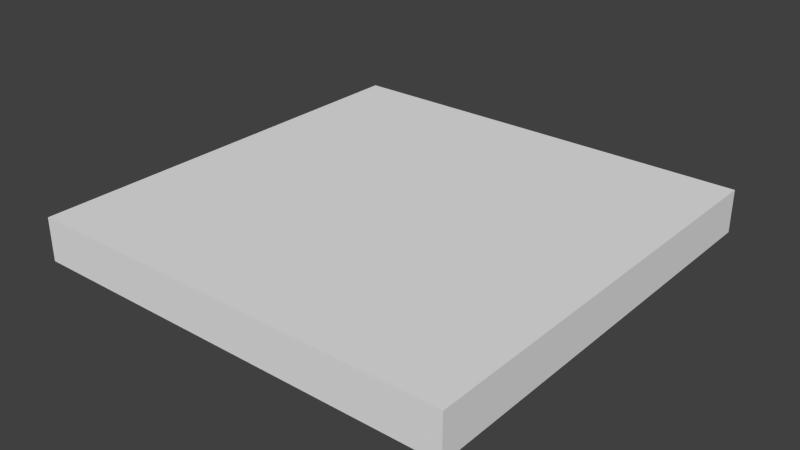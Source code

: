 # Source: 5x5_Floor.blend  (saved by Blender 2.73.0; exported with 4.5.12 LTS)
import bpy
from mathutils import Matrix  # noqa: F401  (used for matrix-valued properties, if any)

bpy.ops.wm.read_factory_settings(use_empty=True)
scene = bpy.context.scene
scene.name = 'Scene'

# ---- collections
col_collection_1 = bpy.data.collections.new('Collection 1'); scene.collection.children.link(col_collection_1)

# ---- materials (node trees are filled in below, after node groups)
mat_material = bpy.data.materials.new('Material')
mat_material.alpha_threshold = 0.0
mat_material.use_transparent_shadow = False
mat_material.roughness = 0.5
mat_material.line_color = (0.0, 0.0, 0.0, 1.0)

# ---- material node trees

# ---- world
world_world = bpy.data.worlds.new('World'); scene.world = world_world
world_world.color = (0.05088, 0.05088, 0.05088)
world_world.use_sun_shadow = False
world_world.sun_shadow_jitter_overblur = 0.0
world_world.cycles.sampling_method = 'MANUAL'
world_world.cycles.sample_map_resolution = 256

# ---- meshes
me_cube = bpy.data.meshes.new('Cube')
me_cube.from_pydata([(5.0, 5.0, -1.0), (5.0, -5.0, -1.0), (-5.0, -5.0, -1.0), (-5.0, 5.0, -1.0), (5.0, 5.0, -5.96e-08), (5.0, -5.0, -5.96e-08), (-5.0, -5.0, -5.96e-08), (-5.0, 5.0, -5.96e-08)], [], [(0, 1, 2, 3), (4, 7, 6, 5), (0, 4, 5, 1), (1, 5, 6, 2), (2, 6, 7, 3), (4, 0, 3, 7)])
_uv = me_cube.uv_layers.new(name='UVMap')
_uv.uv.foreach_set('vector', [0.9999, 0.04552, 0.9999, 0.5, 0.5454, 0.5, 0.5454, 0.04552, 0.04552, 0.04552, 0.5, 0.04552, 0.5, 0.5, 0.04552, 0.5, 7.384e-05, 0.04552, 0.04552, 0.04552, 0.04552, 0.5, 7.403e-05, 0.5, 0.04552, 0.5454, 0.04552, 0.5, 0.5, 0.5, 0.5, 0.5454, 0.5454, 0.5, 0.5, 0.5, 0.5, 0.04552, 0.5454, 0.04552, 0.04552, 0.04552, 0.04552, 7.384e-05, 0.5, 7.425e-05, 0.5, 0.04552])
me_cube.materials.append(mat_material)
me_cube.use_remesh_preserve_volume = False
me_cube.use_remesh_preserve_attributes = False
me_cube.use_mirror_vertex_groups = False
me_cube.update()

# ---- objects
ob_cube = bpy.data.objects.new('Cube', me_cube)

# ---- transforms, parenting, visibility, modifiers, constraints
ob_cube.location = (0.0, 0.0, 0.0)
ob_cube.lock_rotations_4d = False
ob_cube.empty_display_type = 'ARROWS'
ob_cube.lineart.crease_threshold = 0.0

# ---- collection membership
col_collection_1.objects.link(ob_cube)

# ---- scene / render settings (as saved in the file)
scene.frame_start = 1; scene.frame_end = 250; scene.frame_set(1)
scene.render.engine = 'BLENDER_EEVEE_NEXT'
scene.render.resolution_percentage = 50
scene.render.dither_intensity = 0.0
scene.cycles.use_denoising = False
scene.cycles.samples = 10
scene.cycles.sampling_pattern = 'TABULATED_SOBOL'
scene.cycles.light_sampling_threshold = 0.0
scene.cycles.use_adaptive_sampling = False
scene.cycles.use_light_tree = False
scene.cycles.blur_glossy = 0.0
scene.cycles.pixel_filter_type = 'GAUSSIAN'
scene.cycles.sample_clamp_indirect = 0.0
scene.view_settings.view_transform = 'Standard'
bpy.context.view_layer.update()

# ---- added for rendering (the .blend has no active camera and no usable light): camera, sun
cam_auto = bpy.data.cameras.new('AutoCamera')
cam_auto.lens = 50.0
cam_auto.sensor_width = 36.0
cam_auto.clip_end = 1000.0
ob_auto_camera = bpy.data.objects.new('AutoCamera', cam_auto)
scene.collection.objects.link(ob_auto_camera)
ob_auto_camera.location = (13.1173, -15.7408, 9.99386)
ob_auto_camera.rotation_euler = (1.09748, -7.21219e-08, 0.694738)
scene.camera = ob_auto_camera
light_auto_sun = bpy.data.lights.new('AutoSun', 'SUN')
light_auto_sun.energy = 3.0
light_auto_sun.angle = 0.0523599
ob_auto_sun = bpy.data.objects.new('AutoSun', light_auto_sun)
scene.collection.objects.link(ob_auto_sun)
ob_auto_sun.rotation_euler = (0.872665, 0.174533, 0.523599)
bpy.context.view_layer.update()
